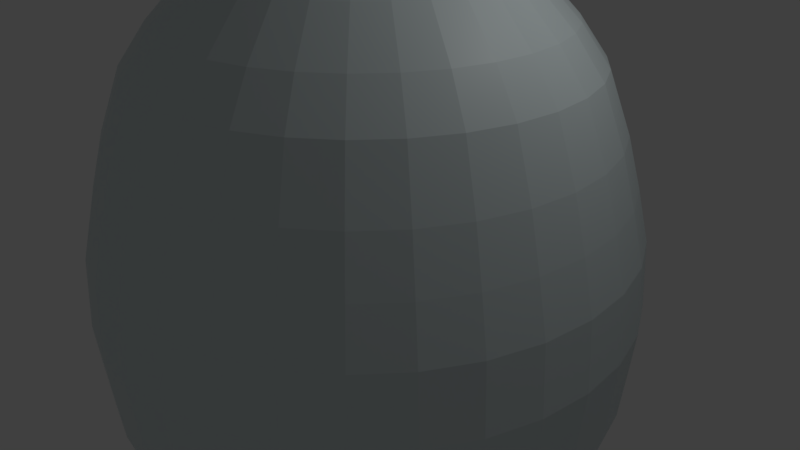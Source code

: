 # Source: egg.blend  (saved by Blender 2.80.75; exported with 4.5.12 LTS)
import bpy
from mathutils import Matrix  # noqa: F401  (used for matrix-valued properties, if any)

bpy.ops.wm.read_factory_settings(use_empty=True)
scene = bpy.context.scene
scene.name = 'Scene'

# ---- collections
col_collection_1 = bpy.data.collections.new('Collection 1'); scene.collection.children.link(col_collection_1)

# ---- materials (node trees are filled in below, after node groups)
mat_material_001 = bpy.data.materials.new('Material.001')
mat_material_001.use_transparent_shadow = False

# ---- material node trees
mat_material_001.use_nodes = True; mat_material_001.node_tree.nodes.clear()
_N = mat_material_001.node_tree.nodes; _L = mat_material_001.node_tree.links
n0 = _N.new('ShaderNodeOutputMaterial'); n0.name = 'Material Output'; n0.location = (300, 300)
n1 = _N.new('ShaderNodeBsdfPrincipled'); n1.name = 'Principled BSDF'; n1.location = (10, 300)
n1.distribution = 'GGX'
n1.subsurface_method = 'BURLEY'
n1.inputs[0].default_value = (0.6972, 0.7908, 0.8, 1.0)
n1.inputs[3].default_value = 1.45
n1.inputs[27].default_value = (0.0, 0.0, 0.0, 1.0)
n1.inputs[28].default_value = 1.0
_L.new(n1.outputs[0], n0.inputs[0])
n0.is_active_output = True

# ---- world
world_world = bpy.data.worlds.new('World'); scene.world = world_world
world_world.color = (0.05088, 0.05088, 0.05088)
world_world.use_sun_shadow = False
world_world.sun_shadow_jitter_overblur = 0.0
world_world.cycles.sampling_method = 'MANUAL'

# ---- cameras
cam_camera = bpy.data.cameras.new('Camera')
cam_camera.clip_end = 100.0
cam_camera.lens = 35.0
cam_camera.sensor_width = 32.0
cam_camera.sensor_height = 18.0
cam_camera.ortho_scale = 7.314
cam_camera.dof.focus_distance = 0.0
cam_camera.dof.aperture_fstop = 128.0

# ---- lights
light_lamp = bpy.data.lights.new('Lamp', 'POINT')
light_lamp.transmission_factor = 0.0
light_lamp.cutoff_distance = 30.0
light_lamp.energy = 100.0
light_lamp.shadow_buffer_clip_start = 1.001
light_lamp.shadow_soft_size = 0.1
light_lamp.shadow_maximum_resolution = 0.006
light_lamp.use_absolute_resolution = True

# ---- meshes
me_sphere = bpy.data.meshes.new('Sphere')
me_sphere.from_pydata([(2.789e-08, 0.1549, 1.532), (2.789e-08, 0.3039, 1.487), (2.789e-08, 0.4412, 1.413), (2.789e-08, 0.5615, 1.314), (2.414e-08, 0.7102, 1.16), (2.08e-08, 0.8133, 1.016), (1.552e-08, 0.8967, 0.7961), (0.0, 1.0, 7.55e-08), (0.0, 0.9808, -0.1951), (1.176e-08, 0.4971, -0.9495), (0.03023, 0.152, 1.532), (0.05929, 0.2981, 1.487), (0.08607, 0.4327, 1.413), (0.1096, 0.5508, 1.314), (0.1385, 0.6965, 1.16), (0.1587, 0.7977, 1.016), (0.1749, 0.8795, 0.7961), (0.1951, 0.9808, 7.55e-08), (0.1913, 0.9619, -0.1951), (0.1802, 0.9061, -0.3827), (0.1451, 0.7297, -0.7026), (0.1234, 0.6206, -0.8382), (0.09698, 0.4876, -0.9495), (0.0668, 0.3358, -1.032), (0.03406, 0.1712, -1.083), (0.05929, 0.1431, 1.532), (0.1163, 0.2808, 1.487), (0.1688, 0.4076, 1.413), (0.2149, 0.5188, 1.314), (0.2718, 0.6561, 1.16), (0.3112, 0.7514, 1.016), (0.3432, 0.8285, 0.7961), (0.3827, 0.9239, 7.55e-08), (0.3753, 0.9061, -0.1951), (0.3536, 0.8536, -0.3827), (0.2847, 0.6874, -0.7026), (0.2421, 0.5846, -0.8382), (0.1902, 0.4593, -0.9495), (0.131, 0.3164, -1.032), (0.0668, 0.1613, -1.083), (0.08607, 0.1288, 1.532), (0.1688, 0.2527, 1.487), (0.2451, 0.3668, 1.413), (0.312, 0.4669, 1.314), (0.3946, 0.5905, 1.16), (0.4518, 0.6762, 1.016), (0.4982, 0.7456, 0.7961), (0.5556, 0.8315, 7.55e-08), (0.5449, 0.8155, -0.1951), (0.5133, 0.7682, -0.3827), (0.4133, 0.6186, -0.7026), (0.3515, 0.5261, -0.8382), (0.2762, 0.4133, -0.9495), (0.1902, 0.2847, -1.032), (0.09698, 0.1451, -1.083), (0.1096, 0.1096, 1.532), (0.2149, 0.2149, 1.487), (0.312, 0.312, 1.413), (0.3971, 0.3971, 1.314), (0.5022, 0.5022, 1.16), (0.5751, 0.5751, 1.016), (0.6341, 0.6341, 0.7961), (0.7071, 0.7071, 7.55e-08), (0.6935, 0.6935, -0.1951), (0.6533, 0.6533, -0.3827), (0.5261, 0.5261, -0.7026), (0.4474, 0.4474, -0.8382), (0.3515, 0.3515, -0.9495), (0.2421, 0.2421, -1.032), (0.1234, 0.1234, -1.083), (0.1288, 0.08607, 1.532), (0.2527, 0.1688, 1.487), (0.3668, 0.2451, 1.413), (0.4669, 0.312, 1.314), (0.5905, 0.3946, 1.16), (0.6762, 0.4518, 1.016), (0.7456, 0.4982, 0.7961), (0.8315, 0.5556, 7.55e-08), (0.8155, 0.5449, -0.1951), (0.7682, 0.5133, -0.3827), (0.6186, 0.4133, -0.7026), (0.5261, 0.3515, -0.8382), (0.4133, 0.2762, -0.9495), (0.2847, 0.1902, -1.032), (0.1451, 0.09698, -1.083), (0.1431, 0.05929, 1.532), (0.2808, 0.1163, 1.487), (0.4076, 0.1688, 1.413), (0.5188, 0.2149, 1.314), (0.6561, 0.2718, 1.16), (0.7514, 0.3112, 1.016), (0.8285, 0.3432, 0.7961), (0.9239, 0.3827, 7.55e-08), (0.9061, 0.3753, -0.1951), (0.8536, 0.3536, -0.3827), (0.6874, 0.2847, -0.7026), (0.5846, 0.2421, -0.8382), (0.4593, 0.1902, -0.9495), (0.3164, 0.131, -1.032), (0.1613, 0.0668, -1.083), (0.152, 0.03022, 1.532), (0.2981, 0.05929, 1.487), (0.4327, 0.08607, 1.413), (0.5508, 0.1096, 1.314), (0.6965, 0.1385, 1.16), (0.7977, 0.1587, 1.016), (0.8795, 0.1749, 0.7961), (0.9808, 0.1951, 7.55e-08), (0.9619, 0.1913, -0.1951), (0.9061, 0.1802, -0.3827), (0.7297, 0.1451, -0.7026), (0.6206, 0.1234, -0.8382), (0.4876, 0.09698, -0.9495), (0.3358, 0.0668, -1.032), (0.1712, 0.03406, -1.083), (0.1549, -3.164e-07, 1.532), (0.3039, -3.105e-07, 1.487), (0.4412, -3.046e-07, 1.413), (0.5615, -3.105e-07, 1.314), (0.7102, -3.244e-07, 1.16), (0.8133, -2.744e-07, 1.016), (0.8967, -3.837e-07, 0.7961), (1.0, -3.788e-07, 7.55e-08), (0.9808, -3.937e-07, -0.1951), (0.9239, -2.298e-07, -0.3827), (0.744, -3.289e-07, -0.7026), (0.6327, -3.155e-07, -0.8382), (0.4971, -3.355e-07, -0.9495), (0.3424, -3.022e-07, -1.032), (0.1746, -3.055e-07, -1.083), (0.152, -0.03023, 1.532), (0.2981, -0.05929, 1.487), (0.4327, -0.08607, 1.413), (0.5508, -0.1096, 1.314), (0.6965, -0.1385, 1.16), (0.7977, -0.1587, 1.016), (0.8795, -0.1749, 0.7961), (0.9808, -0.1951, 7.55e-08), (0.9619, -0.1913, -0.1951), (0.9061, -0.1802, -0.3827), (0.7297, -0.1451, -0.7026), (0.6206, -0.1234, -0.8382), (0.4876, -0.09698, -0.9495), (0.3358, -0.0668, -1.032), (0.1712, -0.03406, -1.083), (0.1431, -0.05929, 1.532), (0.2808, -0.1163, 1.487), (0.4076, -0.1688, 1.413), (0.5188, -0.2149, 1.314), (0.6561, -0.2718, 1.16), (0.7514, -0.3112, 1.016), (0.8285, -0.3432, 0.7961), (0.9239, -0.3827, 7.55e-08), (0.9061, -0.3753, -0.1951), (0.8536, -0.3536, -0.3827), (0.6874, -0.2847, -0.7026), (0.5846, -0.2421, -0.8382), (0.4593, -0.1902, -0.9495), (0.3164, -0.131, -1.032), (0.1613, -0.0668, -1.083), (0.1288, -0.08607, 1.532), (0.2527, -0.1688, 1.487), (0.3668, -0.2451, 1.413), (0.4669, -0.312, 1.314), (0.5905, -0.3946, 1.16), (0.6762, -0.4518, 1.016), (0.7456, -0.4982, 0.7961), (0.8315, -0.5556, 7.55e-08), (0.8155, -0.5449, -0.1951), (0.7682, -0.5133, -0.3827), (0.6186, -0.4133, -0.7026), (0.5261, -0.3515, -0.8382), (0.4133, -0.2762, -0.9495), (0.2847, -0.1902, -1.032), (0.1451, -0.09698, -1.083), (0.1096, -0.1096, 1.532), (0.2149, -0.2149, 1.487), (0.312, -0.312, 1.413), (0.3971, -0.3971, 1.314), (0.5022, -0.5022, 1.16), (0.5751, -0.5751, 1.016), (0.6341, -0.6341, 0.7961), (0.7071, -0.7071, 7.55e-08), (0.6935, -0.6935, -0.1951), (0.6533, -0.6533, -0.3827), (0.5261, -0.5261, -0.7026), (0.4474, -0.4474, -0.8382), (0.3515, -0.3515, -0.9495), (0.2421, -0.2421, -1.032), (0.1234, -0.1234, -1.083), (0.08607, -0.1288, 1.532), (0.1688, -0.2527, 1.487), (0.2451, -0.3668, 1.413), (0.312, -0.4669, 1.314), (0.3946, -0.5905, 1.16), (0.4518, -0.6762, 1.016), (0.4982, -0.7456, 0.7961), (0.5556, -0.8315, 7.55e-08), (0.5449, -0.8155, -0.1951), (0.5133, -0.7682, -0.3827), (0.4133, -0.6186, -0.7026), (0.3515, -0.5261, -0.8382), (0.2762, -0.4133, -0.9495), (0.1902, -0.2847, -1.032), (0.09698, -0.1451, -1.083), (1.176e-08, -3.215e-07, -1.1), (0.05929, -0.1431, 1.532), (0.1163, -0.2808, 1.487), (0.1688, -0.4076, 1.413), (0.2149, -0.5188, 1.314), (0.2718, -0.6561, 1.16), (0.3112, -0.7514, 1.016), (0.3432, -0.8285, 0.7961), (0.3827, -0.9239, 7.55e-08), (0.3753, -0.9061, -0.1951), (0.3536, -0.8536, -0.3827), (0.2847, -0.6874, -0.7026), (0.2421, -0.5846, -0.8382), (0.1902, -0.4593, -0.9495), (0.131, -0.3164, -1.032), (0.0668, -0.1613, -1.083), (0.03023, -0.152, 1.532), (0.05929, -0.2981, 1.487), (0.08607, -0.4327, 1.413), (0.1096, -0.5508, 1.314), (0.1385, -0.6965, 1.16), (0.1587, -0.7977, 1.016), (0.1749, -0.8795, 0.7961), (0.1951, -0.9808, 7.55e-08), (0.1913, -0.9619, -0.1951), (0.1802, -0.9061, -0.3827), (0.1451, -0.7297, -0.7026), (0.1234, -0.6206, -0.8382), (0.09698, -0.4876, -0.9495), (0.0668, -0.3358, -1.032), (0.03406, -0.1712, -1.083), (2.216e-08, -0.1549, 1.532), (6.062e-08, -0.3039, 1.487), (4.878e-08, -0.4412, 1.413), (7.367e-09, -0.5615, 1.314), (-4.884e-08, -0.7102, 1.16), (7.676e-08, -0.8133, 1.016), (-6.26e-08, -0.8967, 0.7961), (-1.003e-07, -1.0, 7.55e-08), (-8.544e-08, -0.9808, -0.1951), (6.357e-08, -0.9239, -0.3827), (-6.47e-08, -0.744, -0.7026), (-1.136e-08, -0.6327, -0.8382), (1.973e-09, -0.4971, -0.9495), (1.531e-08, -0.3424, -1.032), (1.531e-08, -0.1746, -1.083), (-0.03023, -0.152, 1.532), (-0.05929, -0.2981, 1.487), (-0.08607, -0.4327, 1.413), (-0.1096, -0.5508, 1.314), (-0.1385, -0.6965, 1.16), (-0.1587, -0.7977, 1.016), (-0.1749, -0.8795, 0.7961), (-0.1951, -0.9808, 7.55e-08), (-0.1913, -0.9619, -0.1951), (-0.1802, -0.9061, -0.3827), (-0.1451, -0.7297, -0.7026), (-0.1234, -0.6206, -0.8382), (-0.09698, -0.4876, -0.9495), (-0.0668, -0.3358, -1.032), (-0.03406, -0.1712, -1.083), (-0.05929, -0.1431, 1.532), (-0.1163, -0.2808, 1.487), (-0.1688, -0.4076, 1.413), (-0.2149, -0.5188, 1.314), (-0.2718, -0.6561, 1.16), (-0.3112, -0.7514, 1.016), (-0.3432, -0.8285, 0.7961), (-0.3827, -0.9239, 7.55e-08), (-0.3753, -0.9061, -0.1951), (-0.3536, -0.8536, -0.3827), (-0.2847, -0.6874, -0.7026), (-0.2421, -0.5846, -0.8382), (-0.1902, -0.4593, -0.9495), (-0.131, -0.3164, -1.032), (-0.0668, -0.1613, -1.083), (-0.08607, -0.1288, 1.532), (-0.1688, -0.2527, 1.487), (-0.2451, -0.3668, 1.413), (-0.312, -0.4669, 1.314), (-0.3946, -0.5905, 1.16), (-0.4518, -0.6762, 1.016), (-0.4982, -0.7456, 0.7961), (-0.5556, -0.8315, 7.55e-08), (-0.5449, -0.8155, -0.1951), (-0.5133, -0.7682, -0.3827), (-0.4133, -0.6186, -0.7026), (-0.3515, -0.5261, -0.8382), (-0.2762, -0.4133, -0.9495), (-0.1902, -0.2847, -1.032), (-0.09698, -0.1451, -1.083), (-1.551e-07, -4.988e-07, 1.547), (-0.1096, -0.1096, 1.532), (-0.2149, -0.2149, 1.487), (-0.312, -0.312, 1.413), (-0.3971, -0.3971, 1.314), (-0.5022, -0.5022, 1.16), (-0.5751, -0.5751, 1.016), (-0.6341, -0.6341, 0.7961), (-0.7071, -0.7071, 7.55e-08), (-0.6935, -0.6935, -0.1951), (-0.6533, -0.6533, -0.3827), (-0.5261, -0.5261, -0.7026), (-0.4474, -0.4474, -0.8382), (-0.3515, -0.3515, -0.9495), (-0.2421, -0.2421, -1.032), (-0.1234, -0.1234, -1.083), (-0.1288, -0.08607, 1.532), (-0.2527, -0.1688, 1.487), (-0.3668, -0.2451, 1.413), (-0.4669, -0.312, 1.314), (-0.5905, -0.3946, 1.16), (-0.6762, -0.4518, 1.016), (-0.7456, -0.4982, 0.7961), (-0.8315, -0.5556, 7.55e-08), (-0.8155, -0.5449, -0.1951), (-0.7682, -0.5133, -0.3827), (-0.6186, -0.4133, -0.7026), (-0.5261, -0.3515, -0.8382), (-0.4133, -0.2762, -0.9495), (-0.2847, -0.1902, -1.032), (-0.1451, -0.09698, -1.083), (-0.1431, -0.05929, 1.532), (-0.2808, -0.1163, 1.487), (-0.4076, -0.1688, 1.413), (-0.5188, -0.2149, 1.314), (-0.6561, -0.2718, 1.16), (-0.7514, -0.3112, 1.016), (-0.8285, -0.3432, 0.7961), (-0.9239, -0.3827, 7.55e-08), (-0.9061, -0.3753, -0.1951), (-0.8536, -0.3536, -0.3827), (-0.6874, -0.2847, -0.7026), (-0.5846, -0.2421, -0.8382), (-0.4593, -0.1902, -0.9495), (-0.3164, -0.131, -1.032), (-0.1613, -0.0668, -1.083), (-0.152, -0.03023, 1.532), (-0.2981, -0.05929, 1.487), (-0.4327, -0.08607, 1.413), (-0.5508, -0.1096, 1.314), (-0.6965, -0.1385, 1.16), (-0.7977, -0.1587, 1.016), (-0.8795, -0.1749, 0.7961), (-0.9808, -0.1951, 7.55e-08), (-0.9619, -0.1913, -0.1951), (-0.9061, -0.1802, -0.3827), (-0.7297, -0.1451, -0.7026), (-0.6206, -0.1234, -0.8382), (-0.4876, -0.09698, -0.9495), (-0.3358, -0.0668, -1.032), (-0.1712, -0.03406, -1.083), (-0.1549, -3.046e-07, 1.532), (-0.3039, -2.809e-07, 1.487), (-0.4412, -2.809e-07, 1.413), (-0.5615, -2.04e-07, 1.314), (-0.7102, -1.589e-07, 1.16), (-0.8133, -3.138e-07, 1.016), (-0.8967, -1.112e-07, 0.7961), (-1.0, -1.404e-07, 7.55e-08), (-0.9808, -9.567e-08, -0.1951), (-0.9239, -3.192e-07, -0.3827), (-0.744, -1.555e-07, -0.7026), (-0.6327, -1.955e-07, -0.8382), (-0.4971, -2.622e-07, -0.9495), (-0.3424, -2.555e-07, -1.032), (-0.1746, -3.122e-07, -1.083), (-0.152, 0.03022, 1.532), (-0.2981, 0.05929, 1.487), (-0.4327, 0.08607, 1.413), (-0.5508, 0.1096, 1.314), (-0.6965, 0.1385, 1.16), (-0.7977, 0.1587, 1.016), (-0.8795, 0.1749, 0.7961), (-0.9808, 0.1951, 7.55e-08), (-0.9619, 0.1913, -0.1951), (-0.9061, 0.1802, -0.3827), (-0.7297, 0.1451, -0.7026), (-0.6206, 0.1234, -0.8382), (-0.4876, 0.09698, -0.9495), (-0.3358, 0.0668, -1.032), (-0.1712, 0.03406, -1.083), (-0.1431, 0.05929, 1.532), (-0.2808, 0.1163, 1.487), (-0.4076, 0.1688, 1.413), (-0.5188, 0.2149, 1.314), (-0.6561, 0.2718, 1.16), (-0.7514, 0.3112, 1.016), (-0.8285, 0.3432, 0.7961), (-0.9239, 0.3827, 7.55e-08), (-0.9061, 0.3753, -0.1951), (-0.8536, 0.3536, -0.3827), (-0.6874, 0.2847, -0.7026), (-0.5846, 0.2421, -0.8382), (-0.4593, 0.1902, -0.9495), (-0.3164, 0.131, -1.032), (-0.1613, 0.0668, -1.083), (-0.1288, 0.08607, 1.532), (-0.2527, 0.1688, 1.487), (-0.3668, 0.2451, 1.413), (-0.4669, 0.312, 1.314), (-0.5905, 0.3946, 1.16), (-0.6762, 0.4518, 1.016), (-0.7456, 0.4982, 0.7961), (-0.8315, 0.5556, 7.55e-08), (-0.8155, 0.5449, -0.1951), (-0.7682, 0.5133, -0.3827), (-0.6186, 0.4133, -0.7026), (-0.5261, 0.3515, -0.8382), (-0.4133, 0.2762, -0.9495), (-0.2847, 0.1902, -1.032), (-0.1451, 0.09698, -1.083), (-0.1096, 0.1096, 1.532), (-0.2149, 0.2149, 1.487), (-0.312, 0.312, 1.413), (-0.3971, 0.3971, 1.314), (-0.5022, 0.5022, 1.16), (-0.5751, 0.5751, 1.016), (-0.6341, 0.6341, 0.7961), (-0.7071, 0.7071, 7.55e-08), (-0.6935, 0.6935, -0.1951), (-0.6533, 0.6533, -0.3827), (-0.5261, 0.5261, -0.7026), (-0.4474, 0.4474, -0.8382), (-0.3515, 0.3515, -0.9495), (-0.2421, 0.2421, -1.032), (-0.1234, 0.1234, -1.083), (-0.08607, 0.1288, 1.532), (-0.1688, 0.2527, 1.487), (-0.2451, 0.3668, 1.413), (-0.312, 0.4669, 1.314), (-0.3946, 0.5905, 1.16), (-0.4518, 0.6762, 1.016), (-0.4982, 0.7456, 0.7961), (-0.5556, 0.8315, 7.55e-08), (-0.5449, 0.8155, -0.1951), (-0.5133, 0.7682, -0.3827), (-0.4133, 0.6186, -0.7026), (-0.3515, 0.5261, -0.8382), (-0.2762, 0.4133, -0.9495), (-0.1902, 0.2847, -1.032), (-0.09698, 0.1451, -1.083), (-0.05929, 0.1431, 1.532), (-0.1163, 0.2808, 1.487), (-0.1688, 0.4076, 1.413), (-0.2149, 0.5188, 1.314), (-0.2718, 0.6561, 1.16), (-0.3112, 0.7514, 1.016), (-0.3432, 0.8285, 0.7961), (-0.3827, 0.9239, 7.55e-08), (-0.3753, 0.9061, -0.1951), (-0.3536, 0.8536, -0.3827), (-0.2847, 0.6874, -0.7026), (-0.2421, 0.5846, -0.8382), (-0.1902, 0.4593, -0.9495), (-0.131, 0.3164, -1.032), (-0.0668, 0.1613, -1.083), (-0.03023, 0.152, 1.532), (-0.05929, 0.2981, 1.487), (-0.08607, 0.4327, 1.413), (-0.1096, 0.5508, 1.314), (-0.1385, 0.6965, 1.16), (-0.1587, 0.7977, 1.016), (-0.1749, 0.8795, 0.7961), (-0.1951, 0.9808, 7.55e-08), (-0.1913, 0.9619, -0.1951), (-0.1802, 0.9061, -0.3827), (-0.1451, 0.7297, -0.7026), (-0.1234, 0.6206, -0.8382), (-0.09698, 0.4876, -0.9495), (-0.0668, 0.3358, -1.032), (-0.03406, 0.1712, -1.083), (6.357e-08, 0.9239, -0.3827), (2.553e-07, 0.744, -0.7026), (1.486e-07, 0.6327, -0.8382), (8.197e-08, 0.3424, -1.032), (2.531e-08, 0.1746, -1.083), (4.817e-10, 0.9968, 0.4162), (0.1945, 0.9777, 0.4162), (0.3815, 0.921, 0.4162), (0.5538, 0.8288, 0.4162), (0.7049, 0.7049, 0.4162), (0.8288, 0.5538, 0.4162), (0.921, 0.3815, 0.4162), (0.9777, 0.1945, 0.4162), (0.9968, -3.873e-07, 0.4162), (0.9777, -0.1945, 0.4162), (0.921, -0.3815, 0.4162), (0.8288, -0.5538, 0.4162), (0.7049, -0.7049, 0.4162), (0.5538, -0.8288, 0.4162), (0.3815, -0.921, 0.4162), (0.1945, -0.9777, 0.4162), (-9.317e-08, -0.9968, 0.4162), (-0.1945, -0.9777, 0.4162), (-0.3815, -0.921, 0.4162), (-0.5538, -0.8288, 0.4162), (-0.7049, -0.7049, 0.4162), (-0.8288, -0.5538, 0.4162), (-0.921, -0.3815, 0.4162), (-0.9777, -0.1945, 0.4162), (-0.9968, -1.181e-07, 0.4162), (-0.9777, 0.1945, 0.4162), (-0.921, 0.3815, 0.4162), (-0.8288, 0.5538, 0.4162), (-0.7049, 0.7049, 0.4162), (-0.5538, 0.8288, 0.4162), (-0.3815, 0.921, 0.4162), (-0.1945, 0.9777, 0.4162), (7.759e-09, 0.9499, 0.6081), (0.1853, 0.9316, 0.6081), (0.3635, 0.8776, 0.6081), (0.5277, 0.7898, 0.6081), (0.6717, 0.6717, 0.6081), (0.7898, 0.5277, 0.6081), (0.8776, 0.3635, 0.6081), (0.9316, 0.1853, 0.6081), (0.9499, -3.861e-07, 0.6081), (0.9316, -0.1853, 0.6081), (0.8776, -0.3635, 0.6081), (0.7898, -0.5277, 0.6081), (0.6717, -0.6717, 0.6081), (0.5277, -0.7898, 0.6081), (0.3635, -0.8776, 0.6081), (0.1853, -0.9316, 0.6081), (-7.847e-08, -0.9499, 0.6081), (-0.1853, -0.9316, 0.6081), (-0.3635, -0.8776, 0.6081), (-0.5277, -0.7898, 0.6081), (-0.6717, -0.6717, 0.6081), (-0.7898, -0.5277, 0.6081), (-0.8776, -0.3635, 0.6081), (-0.9316, -0.1853, 0.6081), (-0.9499, -1.147e-07, 0.6081), (-0.9316, 0.1853, 0.6081), (-0.8776, 0.3635, 0.6081), (-0.7898, 0.5277, 0.6081), (-0.6717, 0.6717, 0.6081), (-0.5277, 0.7898, 0.6081), (-0.3635, 0.8776, 0.6081), (-0.1853, 0.9316, 0.6081), (-2.027e-09, 1.014, 0.157), (0.1978, 0.9946, 0.157), (0.3881, 0.9369, 0.157), (0.5634, 0.8432, 0.157), (0.717, 0.717, 0.157), (0.8432, 0.5634, 0.157), (0.9369, 0.3881, 0.157), (0.9946, 0.1978, 0.157), (1.014, -3.831e-07, 0.157), (0.9946, -0.1978, 0.157), (0.9369, -0.3881, 0.157), (0.8432, -0.5634, 0.157), (0.717, -0.717, 0.157), (0.5634, -0.8432, 0.157), (0.3881, -0.9369, 0.157), (0.1978, -0.9946, 0.157), (-1.013e-07, -1.014, 0.157), (-0.1978, -0.9946, 0.157), (-0.3881, -0.9369, 0.157), (-0.5634, -0.8432, 0.157), (-0.717, -0.717, 0.157), (-0.8432, -0.5634, 0.157), (-0.9369, -0.3881, 0.157), (-0.9946, -0.1978, 0.157), (-1.014, -1.293e-07, 0.157), (-0.9946, 0.1978, 0.157), (-0.9369, 0.3881, 0.157), (-0.8432, 0.5634, 0.157), (-0.717, 0.717, 0.157), (-0.5634, 0.8432, 0.157), (-0.3881, 0.9369, 0.157), (-0.1978, 0.9946, 0.157), (0.1644, 0.8266, -0.5806), (0.3225, 0.7786, -0.5806), (0.4682, 0.7008, -0.5806), (0.596, 0.596, -0.5806), (0.7008, 0.4682, -0.5806), (0.7787, 0.3225, -0.5806), (0.8266, 0.1644, -0.5806), (0.8428, -2.935e-07, -0.5806), (0.8266, -0.1644, -0.5806), (0.7786, -0.3225, -0.5806), (0.7008, -0.4682, -0.5806), (0.596, -0.596, -0.5806), (0.4682, -0.7008, -0.5806), (0.3225, -0.7787, -0.5806), (0.1644, -0.8266, -0.5806), (-2.23e-08, -0.8428, -0.5806), (-0.1644, -0.8266, -0.5806), (-0.3225, -0.7786, -0.5806), (-0.4682, -0.7008, -0.5806), (-0.596, -0.596, -0.5806), (-0.7008, -0.4682, -0.5806), (-0.7786, -0.3225, -0.5806), (-0.8266, -0.1644, -0.5806), (-0.8428, -2.176e-07, -0.5806), (-0.8266, 0.1644, -0.5806), (-0.7786, 0.3225, -0.5806), (-0.7008, 0.4682, -0.5806), (-0.596, 0.596, -0.5806), (-0.4682, 0.7008, -0.5806), (-0.3225, 0.7786, -0.5806), (-0.1644, 0.8266, -0.5806), (1.831e-07, 0.8428, -0.5806)], [], [(6, 5, 15, 16), (481, 480, 23, 24), (514, 6, 16, 515), (0, 296, 10), (205, 481, 24), (8, 7, 17, 18), (1, 0, 10, 11), (477, 8, 18, 19), (2, 1, 11, 12), (609, 477, 19, 578), (3, 2, 12, 13), (479, 478, 20, 21), (4, 3, 13, 14), (9, 479, 21, 22), (5, 4, 14, 15), (480, 9, 22, 23), (15, 14, 29, 30), (23, 22, 37, 38), (16, 15, 30, 31), (24, 23, 38, 39), (515, 16, 31, 516), (10, 296, 25), (205, 24, 39), (18, 17, 32, 33), (11, 10, 25, 26), (19, 18, 33, 34), (12, 11, 26, 27), (578, 19, 34, 579), (13, 12, 27, 28), (21, 20, 35, 36), (14, 13, 28, 29), (22, 21, 36, 37), (34, 33, 48, 49), (27, 26, 41, 42), (579, 34, 49, 580), (28, 27, 42, 43), (36, 35, 50, 51), (29, 28, 43, 44), (37, 36, 51, 52), (30, 29, 44, 45), (38, 37, 52, 53), (31, 30, 45, 46), (39, 38, 53, 54), (516, 31, 46, 517), (25, 296, 40), (205, 39, 54), (33, 32, 47, 48), (26, 25, 40, 41), (53, 52, 67, 68), (46, 45, 60, 61), (54, 53, 68, 69), (517, 46, 61, 518), (40, 296, 55), (205, 54, 69), (48, 47, 62, 63), (41, 40, 55, 56), (49, 48, 63, 64), (42, 41, 56, 57), (580, 49, 64, 581), (43, 42, 57, 58), (51, 50, 65, 66), (44, 43, 58, 59), (52, 51, 66, 67), (45, 44, 59, 60), (57, 56, 71, 72), (581, 64, 79, 582), (58, 57, 72, 73), (66, 65, 80, 81), (59, 58, 73, 74), (67, 66, 81, 82), (60, 59, 74, 75), (68, 67, 82, 83), (61, 60, 75, 76), (69, 68, 83, 84), (518, 61, 76, 519), (55, 296, 70), (205, 69, 84), (63, 62, 77, 78), (56, 55, 70, 71), (64, 63, 78, 79), (76, 75, 90, 91), (84, 83, 98, 99), (519, 76, 91, 520), (70, 296, 85), (205, 84, 99), (78, 77, 92, 93), (71, 70, 85, 86), (79, 78, 93, 94), (72, 71, 86, 87), (582, 79, 94, 583), (73, 72, 87, 88), (81, 80, 95, 96), (74, 73, 88, 89), (82, 81, 96, 97), (75, 74, 89, 90), (83, 82, 97, 98), (583, 94, 109, 584), (88, 87, 102, 103), (96, 95, 110, 111), (89, 88, 103, 104), (97, 96, 111, 112), (90, 89, 104, 105), (98, 97, 112, 113), (91, 90, 105, 106), (99, 98, 113, 114), (520, 91, 106, 521), (85, 296, 100), (205, 99, 114), (93, 92, 107, 108), (86, 85, 100, 101), (94, 93, 108, 109), (87, 86, 101, 102), (114, 113, 128, 129), (521, 106, 121, 522), (100, 296, 115), (205, 114, 129), (108, 107, 122, 123), (101, 100, 115, 116), (109, 108, 123, 124), (102, 101, 116, 117), (584, 109, 124, 585), (103, 102, 117, 118), (111, 110, 125, 126), (104, 103, 118, 119), (112, 111, 126, 127), (105, 104, 119, 120), (113, 112, 127, 128), (106, 105, 120, 121), (126, 125, 140, 141), (119, 118, 133, 134), (127, 126, 141, 142), (120, 119, 134, 135), (128, 127, 142, 143), (121, 120, 135, 136), (129, 128, 143, 144), (522, 121, 136, 523), (115, 296, 130), (205, 129, 144), (123, 122, 137, 138), (116, 115, 130, 131), (124, 123, 138, 139), (117, 116, 131, 132), (585, 124, 139, 586), (118, 117, 132, 133), (130, 296, 145), (205, 144, 159), (138, 137, 152, 153), (131, 130, 145, 146), (139, 138, 153, 154), (132, 131, 146, 147), (586, 139, 154, 587), (133, 132, 147, 148), (141, 140, 155, 156), (134, 133, 148, 149), (142, 141, 156, 157), (135, 134, 149, 150), (143, 142, 157, 158), (136, 135, 150, 151), (144, 143, 158, 159), (523, 136, 151, 524), (149, 148, 163, 164), (157, 156, 171, 172), (150, 149, 164, 165), (158, 157, 172, 173), (151, 150, 165, 166), (159, 158, 173, 174), (524, 151, 166, 525), (145, 296, 160), (205, 159, 174), (153, 152, 167, 168), (146, 145, 160, 161), (154, 153, 168, 169), (147, 146, 161, 162), (587, 154, 169, 588), (148, 147, 162, 163), (156, 155, 170, 171), (168, 167, 182, 183), (161, 160, 175, 176), (169, 168, 183, 184), (162, 161, 176, 177), (588, 169, 184, 589), (163, 162, 177, 178), (171, 170, 185, 186), (164, 163, 178, 179), (172, 171, 186, 187), (165, 164, 179, 180), (173, 172, 187, 188), (166, 165, 180, 181), (174, 173, 188, 189), (525, 166, 181, 526), (160, 296, 175), (205, 174, 189), (187, 186, 201, 202), (180, 179, 194, 195), (188, 187, 202, 203), (181, 180, 195, 196), (189, 188, 203, 204), (526, 181, 196, 527), (175, 296, 190), (205, 189, 204), (183, 182, 197, 198), (176, 175, 190, 191), (184, 183, 198, 199), (177, 176, 191, 192), (589, 184, 199, 590), (178, 177, 192, 193), (186, 185, 200, 201), (179, 178, 193, 194), (191, 190, 206, 207), (199, 198, 214, 215), (192, 191, 207, 208), (590, 199, 215, 591), (193, 192, 208, 209), (201, 200, 216, 217), (194, 193, 209, 210), (202, 201, 217, 218), (195, 194, 210, 211), (203, 202, 218, 219), (196, 195, 211, 212), (204, 203, 219, 220), (527, 196, 212, 528), (190, 296, 206), (205, 204, 220), (198, 197, 213, 214), (211, 210, 225, 226), (219, 218, 233, 234), (212, 211, 226, 227), (220, 219, 234, 235), (528, 212, 227, 529), (206, 296, 221), (205, 220, 235), (214, 213, 228, 229), (207, 206, 221, 222), (215, 214, 229, 230), (208, 207, 222, 223), (591, 215, 230, 592), (209, 208, 223, 224), (217, 216, 231, 232), (210, 209, 224, 225), (218, 217, 232, 233), (230, 229, 244, 245), (223, 222, 237, 238), (592, 230, 245, 593), (224, 223, 238, 239), (232, 231, 246, 247), (225, 224, 239, 240), (233, 232, 247, 248), (226, 225, 240, 241), (234, 233, 248, 249), (227, 226, 241, 242), (235, 234, 249, 250), (529, 227, 242, 530), (221, 296, 236), (205, 235, 250), (229, 228, 243, 244), (222, 221, 236, 237), (249, 248, 263, 264), (242, 241, 256, 257), (250, 249, 264, 265), (530, 242, 257, 531), (236, 296, 251), (205, 250, 265), (244, 243, 258, 259), (237, 236, 251, 252), (245, 244, 259, 260), (238, 237, 252, 253), (593, 245, 260, 594), (239, 238, 253, 254), (247, 246, 261, 262), (240, 239, 254, 255), (248, 247, 262, 263), (241, 240, 255, 256), (594, 260, 275, 595), (254, 253, 268, 269), (262, 261, 276, 277), (255, 254, 269, 270), (263, 262, 277, 278), (256, 255, 270, 271), (264, 263, 278, 279), (257, 256, 271, 272), (265, 264, 279, 280), (531, 257, 272, 532), (251, 296, 266), (205, 265, 280), (259, 258, 273, 274), (252, 251, 266, 267), (260, 259, 274, 275), (253, 252, 267, 268), (280, 279, 294, 295), (532, 272, 287, 533), (266, 296, 281), (205, 280, 295), (274, 273, 288, 289), (267, 266, 281, 282), (275, 274, 289, 290), (268, 267, 282, 283), (595, 275, 290, 596), (269, 268, 283, 284), (277, 276, 291, 292), (270, 269, 284, 285), (278, 277, 292, 293), (271, 270, 285, 286), (279, 278, 293, 294), (272, 271, 286, 287), (284, 283, 299, 300), (292, 291, 307, 308), (285, 284, 300, 301), (293, 292, 308, 309), (286, 285, 301, 302), (294, 293, 309, 310), (287, 286, 302, 303), (295, 294, 310, 311), (533, 287, 303, 534), (281, 296, 297), (205, 295, 311), (289, 288, 304, 305), (282, 281, 297, 298), (290, 289, 305, 306), (283, 282, 298, 299), (596, 290, 306, 597), (534, 303, 318, 535), (297, 296, 312), (205, 311, 326), (305, 304, 319, 320), (298, 297, 312, 313), (306, 305, 320, 321), (299, 298, 313, 314), (597, 306, 321, 598), (300, 299, 314, 315), (308, 307, 322, 323), (301, 300, 315, 316), (309, 308, 323, 324), (302, 301, 316, 317), (310, 309, 324, 325), (303, 302, 317, 318), (311, 310, 325, 326), (323, 322, 337, 338), (316, 315, 330, 331), (324, 323, 338, 339), (317, 316, 331, 332), (325, 324, 339, 340), (318, 317, 332, 333), (326, 325, 340, 341), (535, 318, 333, 536), (312, 296, 327), (205, 326, 341), (320, 319, 334, 335), (313, 312, 327, 328), (321, 320, 335, 336), (314, 313, 328, 329), (598, 321, 336, 599), (315, 314, 329, 330), (327, 296, 342), (205, 341, 356), (335, 334, 349, 350), (328, 327, 342, 343), (336, 335, 350, 351), (329, 328, 343, 344), (599, 336, 351, 600), (330, 329, 344, 345), (338, 337, 352, 353), (331, 330, 345, 346), (339, 338, 353, 354), (332, 331, 346, 347), (340, 339, 354, 355), (333, 332, 347, 348), (341, 340, 355, 356), (536, 333, 348, 537), (346, 345, 360, 361), (354, 353, 368, 369), (347, 346, 361, 362), (355, 354, 369, 370), (348, 347, 362, 363), (356, 355, 370, 371), (537, 348, 363, 538), (342, 296, 357), (205, 356, 371), (350, 349, 364, 365), (343, 342, 357, 358), (351, 350, 365, 366), (344, 343, 358, 359), (600, 351, 366, 601), (345, 344, 359, 360), (353, 352, 367, 368), (365, 364, 379, 380), (358, 357, 372, 373), (366, 365, 380, 381), (359, 358, 373, 374), (601, 366, 381, 602), (360, 359, 374, 375), (368, 367, 382, 383), (361, 360, 375, 376), (369, 368, 383, 384), (362, 361, 376, 377), (370, 369, 384, 385), (363, 362, 377, 378), (371, 370, 385, 386), (538, 363, 378, 539), (357, 296, 372), (205, 371, 386), (384, 383, 398, 399), (377, 376, 391, 392), (385, 384, 399, 400), (378, 377, 392, 393), (386, 385, 400, 401), (539, 378, 393, 540), (372, 296, 387), (205, 386, 401), (380, 379, 394, 395), (373, 372, 387, 388), (381, 380, 395, 396), (374, 373, 388, 389), (602, 381, 396, 603), (375, 374, 389, 390), (383, 382, 397, 398), (376, 375, 390, 391), (396, 395, 410, 411), (389, 388, 403, 404), (603, 396, 411, 604), (390, 389, 404, 405), (398, 397, 412, 413), (391, 390, 405, 406), (399, 398, 413, 414), (392, 391, 406, 407), (400, 399, 414, 415), (393, 392, 407, 408), (401, 400, 415, 416), (540, 393, 408, 541), (387, 296, 402), (205, 401, 416), (395, 394, 409, 410), (388, 387, 402, 403), (415, 414, 429, 430), (408, 407, 422, 423), (416, 415, 430, 431), (541, 408, 423, 542), (402, 296, 417), (205, 416, 431), (410, 409, 424, 425), (403, 402, 417, 418), (411, 410, 425, 426), (404, 403, 418, 419), (604, 411, 426, 605), (405, 404, 419, 420), (413, 412, 427, 428), (406, 405, 420, 421), (414, 413, 428, 429), (407, 406, 421, 422), (419, 418, 433, 434), (605, 426, 441, 606), (420, 419, 434, 435), (428, 427, 442, 443), (421, 420, 435, 436), (429, 428, 443, 444), (422, 421, 436, 437), (430, 429, 444, 445), (423, 422, 437, 438), (431, 430, 445, 446), (542, 423, 438, 543), (417, 296, 432), (205, 431, 446), (425, 424, 439, 440), (418, 417, 432, 433), (426, 425, 440, 441), (438, 437, 452, 453), (446, 445, 460, 461), (543, 438, 453, 544), (432, 296, 447), (205, 446, 461), (440, 439, 454, 455), (433, 432, 447, 448), (441, 440, 455, 456), (434, 433, 448, 449), (606, 441, 456, 607), (435, 434, 449, 450), (443, 442, 457, 458), (436, 435, 450, 451), (444, 443, 458, 459), (437, 436, 451, 452), (445, 444, 459, 460), (607, 456, 471, 608), (450, 449, 464, 465), (458, 457, 472, 473), (451, 450, 465, 466), (459, 458, 473, 474), (452, 451, 466, 467), (460, 459, 474, 475), (453, 452, 467, 468), (461, 460, 475, 476), (544, 453, 468, 545), (447, 296, 462), (205, 461, 476), (455, 454, 469, 470), (448, 447, 462, 463), (456, 455, 470, 471), (449, 448, 463, 464), (476, 475, 480, 481), (545, 468, 6, 514), (462, 296, 0), (205, 476, 481), (470, 469, 7, 8), (463, 462, 0, 1), (471, 470, 8, 477), (464, 463, 1, 2), (608, 471, 477, 609), (465, 464, 2, 3), (473, 472, 478, 479), (466, 465, 3, 4), (474, 473, 479, 9), (467, 466, 4, 5), (475, 474, 9, 480), (468, 467, 5, 6), (577, 513, 482, 546), (576, 512, 513, 577), (575, 511, 512, 576), (574, 510, 511, 575), (573, 509, 510, 574), (572, 508, 509, 573), (571, 507, 508, 572), (570, 506, 507, 571), (569, 505, 506, 570), (568, 504, 505, 569), (567, 503, 504, 568), (566, 502, 503, 567), (565, 501, 502, 566), (564, 500, 501, 565), (563, 499, 500, 564), (562, 498, 499, 563), (561, 497, 498, 562), (560, 496, 497, 561), (559, 495, 496, 560), (558, 494, 495, 559), (557, 493, 494, 558), (556, 492, 493, 557), (555, 491, 492, 556), (554, 490, 491, 555), (553, 489, 490, 554), (552, 488, 489, 553), (551, 487, 488, 552), (550, 486, 487, 551), (549, 485, 486, 550), (548, 484, 485, 549), (547, 483, 484, 548), (546, 482, 483, 547), (513, 545, 514, 482), (512, 544, 545, 513), (511, 543, 544, 512), (510, 542, 543, 511), (509, 541, 542, 510), (508, 540, 541, 509), (507, 539, 540, 508), (506, 538, 539, 507), (505, 537, 538, 506), (504, 536, 537, 505), (503, 535, 536, 504), (502, 534, 535, 503), (501, 533, 534, 502), (500, 532, 533, 501), (499, 531, 532, 500), (498, 530, 531, 499), (497, 529, 530, 498), (496, 528, 529, 497), (495, 527, 528, 496), (494, 526, 527, 495), (493, 525, 526, 494), (492, 524, 525, 493), (491, 523, 524, 492), (490, 522, 523, 491), (489, 521, 522, 490), (488, 520, 521, 489), (487, 519, 520, 488), (486, 518, 519, 487), (485, 517, 518, 486), (484, 516, 517, 485), (483, 515, 516, 484), (482, 514, 515, 483), (7, 546, 547, 17), (17, 547, 548, 32), (32, 548, 549, 47), (47, 549, 550, 62), (62, 550, 551, 77), (77, 551, 552, 92), (92, 552, 553, 107), (107, 553, 554, 122), (122, 554, 555, 137), (137, 555, 556, 152), (152, 556, 557, 167), (167, 557, 558, 182), (182, 558, 559, 197), (197, 559, 560, 213), (213, 560, 561, 228), (228, 561, 562, 243), (243, 562, 563, 258), (258, 563, 564, 273), (273, 564, 565, 288), (288, 565, 566, 304), (304, 566, 567, 319), (319, 567, 568, 334), (334, 568, 569, 349), (349, 569, 570, 364), (364, 570, 571, 379), (379, 571, 572, 394), (394, 572, 573, 409), (409, 573, 574, 424), (424, 574, 575, 439), (439, 575, 576, 454), (454, 576, 577, 469), (469, 577, 546, 7), (472, 608, 609, 478), (457, 607, 608, 472), (442, 606, 607, 457), (427, 605, 606, 442), (412, 604, 605, 427), (397, 603, 604, 412), (382, 602, 603, 397), (367, 601, 602, 382), (352, 600, 601, 367), (337, 599, 600, 352), (322, 598, 599, 337), (307, 597, 598, 322), (291, 596, 597, 307), (276, 595, 596, 291), (261, 594, 595, 276), (246, 593, 594, 261), (231, 592, 593, 246), (216, 591, 592, 231), (200, 590, 591, 216), (185, 589, 590, 200), (170, 588, 589, 185), (155, 587, 588, 170), (140, 586, 587, 155), (125, 585, 586, 140), (110, 584, 585, 125), (95, 583, 584, 110), (80, 582, 583, 95), (65, 581, 582, 80), (50, 580, 581, 65), (35, 579, 580, 50), (20, 578, 579, 35), (478, 609, 578, 20)])
me_sphere.materials.append(mat_material_001)
me_sphere.use_remesh_preserve_volume = False
me_sphere.use_remesh_preserve_attributes = False
me_sphere.use_mirror_vertex_groups = False
me_sphere.update()

# ---- objects
ob_sphere = bpy.data.objects.new('Sphere', me_sphere)
ob_lamp = bpy.data.objects.new('Lamp', light_lamp)
ob_camera = bpy.data.objects.new('Camera', cam_camera)

# ---- transforms, parenting, visibility, modifiers, constraints
ob_sphere.location = (0.0, 0.0, -0.8427)
ob_sphere.scale = (3.401, 3.401, 3.401)
ob_sphere.lineart.crease_threshold = 0.0
ob_lamp.location = (4.076, 1.005, 5.904)
ob_lamp.rotation_euler = (0.6503, 0.05522, 1.866)
ob_lamp.lock_rotations_4d = False
ob_lamp.empty_display_type = 'ARROWS'
ob_lamp.color = (0.0, 0.0, 0.0, 0.0)
ob_lamp.lineart.crease_threshold = 0.0
ob_camera.location = (7.481, -6.508, 5.344)
ob_camera.rotation_euler = (1.109, 0.0, 0.8149)
ob_camera.lock_rotations_4d = False
ob_camera.empty_display_type = 'ARROWS'
ob_camera.color = (0.0, 0.0, 0.0, 0.0)
ob_camera.display_type = 'WIRE'
ob_camera.lineart.crease_threshold = 0.0

# ---- collection membership
col_collection_1.objects.link(ob_sphere)
col_collection_1.objects.link(ob_lamp)
col_collection_1.objects.link(ob_camera)

# ---- scene / render settings (as saved in the file)
scene.camera = ob_camera
scene.frame_start = 1; scene.frame_end = 250; scene.frame_set(1)
scene.render.engine = 'BLENDER_EEVEE_NEXT'
scene.render.resolution_percentage = 50
scene.render.dither_intensity = 0.0
scene.cycles.use_denoising = False
scene.cycles.samples = 128
scene.cycles.sampling_pattern = 'TABULATED_SOBOL'
scene.cycles.use_adaptive_sampling = False
scene.cycles.use_light_tree = False
scene.cycles.blur_glossy = 0.0
scene.cycles.sample_clamp_indirect = 0.0
scene.view_settings.view_transform = 'Standard'
bpy.context.view_layer.update()
